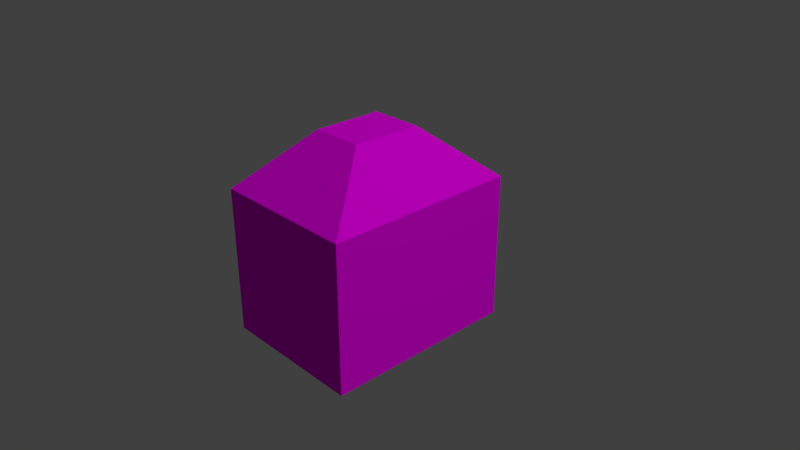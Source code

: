 # Source: house.blend  (saved by Blender 2.79.0; exported with 4.5.12 LTS)
import bpy
from mathutils import Matrix  # noqa: F401  (used for matrix-valued properties, if any)

bpy.ops.wm.read_factory_settings(use_empty=True)
scene = bpy.context.scene
scene.name = 'Scene'

# ---- collections
col_collection_1 = bpy.data.collections.new('Collection 1'); scene.collection.children.link(col_collection_1)

# ---- images (referenced by path relative to the original .blend; pixels are not part of the script)
import os
ASSET_DIR = os.environ.get("B2B_ASSET_DIR", "")  # directory of the original .blend (textures are referenced by path, not embedded)
HERE = os.path.dirname(os.path.abspath(__file__))  # packed textures are extracted next to this script under _unpacked/

def load_image(name, relpath, width, height, colorspace="sRGB"):
    """Load a texture the original file referenced (path relative to the .blend, or extracted next to this script)."""
    p = next((c for c in (os.path.join(HERE, relpath), os.path.join(ASSET_DIR, relpath)) if relpath and os.path.exists(c)), "")
    if p:
        img = bpy.data.images.load(p, check_existing=True)
        img.name = name
    else:  # same state as the original file: an image datablock whose file is absent (Cycles renders it pink)
        img = bpy.data.images.new(name, width, height)
        img.source = "FILE"
        img.filepath = "//" + (relpath or name)
    img.colorspace_settings.name = colorspace
    return img
img_houseuv_export_png = load_image('houseUV-export.png', 'houseUV-export.png', 1024, 1024, 'sRGB')

# ---- materials (node trees are filled in below, after node groups)
mat_material = bpy.data.materials.new('Material')
mat_material.alpha_threshold = 0.0
mat_material.roughness = 0.5
mat_material.line_color = (0.0, 0.0, 0.0, 1.0)

# ---- material node trees
mat_material.use_nodes = True; mat_material.node_tree.nodes.clear()
_N = mat_material.node_tree.nodes; _L = mat_material.node_tree.links
n0 = _N.new('ShaderNodeOutputMaterial'); n0.name = 'Material Output'; n0.location = (300, 300)
n1 = _N.new('ShaderNodeBsdfDiffuse'); n1.name = 'Diffuse BSDF'; n1.location = (10, 300)
n2 = _N.new('ShaderNodeTexImage'); n2.name = 'Image Texture'; n2.location = (-180, 300)
n2.width = 140
n2.image = img_houseuv_export_png
n2.interpolation = 'Closest'
_L.new(n1.outputs[0], n0.inputs[0])
_L.new(n2.outputs[0], n1.inputs[0])
n0.is_active_output = True

# ---- world
world_world = bpy.data.worlds.new('World'); scene.world = world_world
world_world.color = (0.05088, 0.05088, 0.05088)
world_world.use_sun_shadow = False
world_world.sun_shadow_jitter_overblur = 0.0
world_world.cycles.sampling_method = 'MANUAL'

# ---- cameras
cam_camera = bpy.data.cameras.new('Camera')
cam_camera.clip_end = 100.0
cam_camera.lens = 35.0
cam_camera.sensor_width = 32.0
cam_camera.sensor_height = 18.0
cam_camera.ortho_scale = 7.314
cam_camera.dof.focus_distance = 0.0

# ---- lights
light_sun = bpy.data.lights.new('Sun', 'SUN')
light_sun.transmission_factor = 0.0
light_sun.angle = 0.1993
light_sun.energy = 1.0
light_sun.shadow_buffer_clip_start = 0.5
light_sun.shadow_soft_size = 0.1
light_sun.shadow_cascade_max_distance = 1000.0
light_lamp = bpy.data.lights.new('Lamp', 'POINT')
light_lamp.transmission_factor = 0.0
light_lamp.cutoff_distance = 30.0
light_lamp.energy = 100.0
light_lamp.shadow_buffer_clip_start = 1.001
light_lamp.shadow_soft_size = 0.1
light_lamp.shadow_maximum_resolution = 0.006
light_lamp.use_absolute_resolution = True

# ---- meshes
me_cube = bpy.data.meshes.new('Cube')
me_cube.from_pydata([(1.0, 1.0, -1.0), (1.0, -1.0, -1.0), (-1.0, -1.0, -1.0), (-1.0, 1.0, -1.0), (1.0, 1.0, 1.0), (1.0, -1.0, 1.0), (-1.0, -1.0, 1.0), (-1.0, 1.0, 1.0), (0.3537, 0.3537, 1.721), (0.3537, -0.3537, 1.721), (-0.3537, -0.3537, 1.721), (-0.3537, 0.3537, 1.721)], [], [(0, 1, 2, 3), (6, 5, 9, 10), (0, 4, 5, 1), (1, 5, 6, 2), (2, 6, 7, 3), (4, 0, 3, 7), (5, 4, 8, 9), (7, 6, 10, 11), (4, 7, 11, 8), (8, 11, 10, 9)])
_uv = me_cube.uv_layers.new(name='UVMap')
_uv.uv.foreach_set('vector', [0.6667, 5.477e-08, 1.0, 0.0, 1.0, 0.3676, 0.6667, 0.3676, 0.6667, 0.6324, 0.3333, 0.6324, 0.4411, 0.5, 0.5589, 0.5, 0.6667, 0.0, 0.6667, 0.3676, 0.3333, 0.3676, 0.3333, 0.0, 0.3333, 1.0, 0.3333, 0.6324, 0.6667, 0.6324, 0.6667, 1.0, 1.987e-08, 1.0, 0.0, 0.6324, 0.3333, 0.6324, 0.3333, 1.0, 0.3333, 0.1324, 0.3333, 0.5, 1.391e-07, 0.5, 0.0, 0.1324, 0.3333, 0.3676, 0.6667, 0.3676, 0.5589, 0.5, 0.4411, 0.5, 0.3333, 0.6324, 0.0, 0.6324, 0.1077, 0.5, 0.2256, 0.5, 0.3333, 0.1324, 0.0, 0.1324, 0.1077, 0.0, 0.2256, 0.0, 0.7846, 0.3676, 0.7846, 0.4975, 0.6667, 0.4975, 0.6667, 0.3676])
me_cube.materials.append(mat_material)
me_cube.use_remesh_preserve_volume = False
me_cube.use_remesh_preserve_attributes = False
me_cube.use_mirror_vertex_groups = False
me_cube.update()

# ---- objects
ob_sun = bpy.data.objects.new('Sun', light_sun)
ob_cube = bpy.data.objects.new('Cube', me_cube)
ob_lamp = bpy.data.objects.new('Lamp', light_lamp)
ob_camera = bpy.data.objects.new('Camera', cam_camera)

# ---- transforms, parenting, visibility, modifiers, constraints
ob_sun.location = (3.179, 0.0, 4.211)
ob_sun.rotation_euler = (-0.2241, 0.5937, -0.2866)
ob_sun.lineart.crease_threshold = 0.0
ob_cube.location = (0.0, 0.0, 0.0)
ob_cube.scale = (1.0, 1.34, 1.0)
ob_cube.lock_rotations_4d = False
ob_cube.empty_display_type = 'ARROWS'
ob_cube.lineart.crease_threshold = 0.0
ob_lamp.location = (4.076, 1.005, 5.904)
ob_lamp.rotation_euler = (0.6503, 0.05522, 1.866)
ob_lamp.lock_rotations_4d = False
ob_lamp.empty_display_type = 'ARROWS'
ob_lamp.color = (0.0, 0.0, 0.0, 0.0)
ob_lamp.lineart.crease_threshold = 0.0
ob_camera.location = (7.481, -6.508, 5.344)
ob_camera.rotation_euler = (1.109, 0.0, 0.8149)
ob_camera.lock_rotations_4d = False
ob_camera.empty_display_type = 'ARROWS'
ob_camera.color = (0.0, 0.0, 0.0, 0.0)
ob_camera.display_type = 'WIRE'
ob_camera.lineart.crease_threshold = 0.0

# ---- collection membership
col_collection_1.objects.link(ob_sun)
col_collection_1.objects.link(ob_cube)
col_collection_1.objects.link(ob_lamp)
col_collection_1.objects.link(ob_camera)

# ---- scene / render settings (as saved in the file)
scene.camera = ob_camera
scene.frame_start = 1; scene.frame_end = 250; scene.frame_set(1)
scene.render.engine = 'CYCLES'
scene.render.resolution_percentage = 50
scene.render.dither_intensity = 0.0
scene.cycles.use_denoising = False
scene.cycles.samples = 128
scene.cycles.sampling_pattern = 'TABULATED_SOBOL'
scene.cycles.use_adaptive_sampling = False
scene.cycles.use_light_tree = False
scene.cycles.blur_glossy = 0.0
scene.cycles.sample_clamp_indirect = 0.0
scene.view_settings.view_transform = 'Standard'
bpy.context.view_layer.update()
